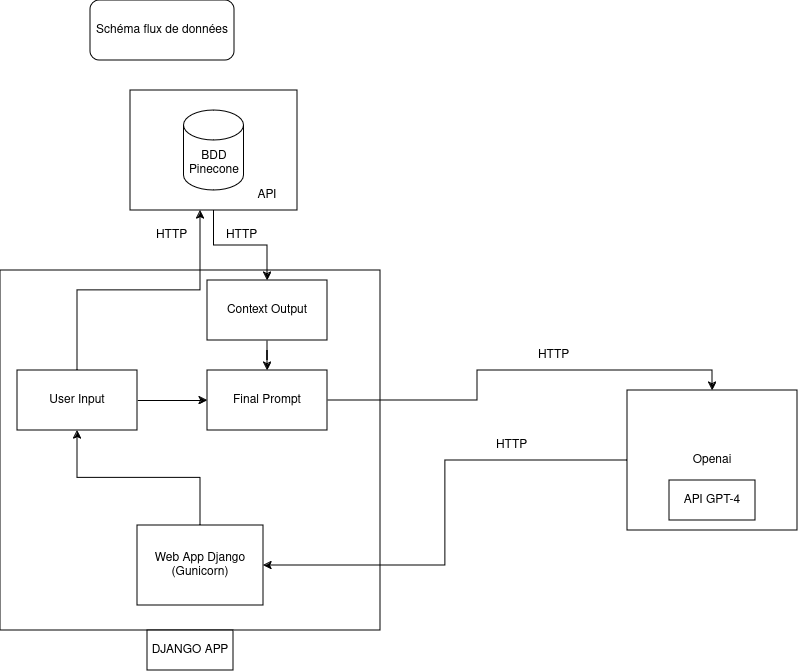

The diagram above was exported from draw.io. Its source (the exported page's mxGraphModel, read from the mxfile embedded in the PNG):
<mxGraphModel dx="1364" dy="795" grid="1" gridSize="10" guides="1" tooltips="1" connect="1" arrows="1" fold="1" page="1" pageScale="1" pageWidth="827" pageHeight="1169" background="#FFFFFF" math="0" shadow="0">
  <root>
    <mxCell id="0" />
    <mxCell id="1" parent="0" />
    <mxCell id="TivgYlR3zv6M5aocSG0U-3" value="Schéma flux de données" style="rounded=1;whiteSpace=wrap;html=1;" parent="1" vertex="1">
      <mxGeometry x="120" y="60" width="144" height="60" as="geometry" />
    </mxCell>
    <mxCell id="SHeW3jyOaabB0Jsm4SQX-6" value="" style="edgeStyle=orthogonalEdgeStyle;rounded=0;orthogonalLoop=1;jettySize=auto;html=1;" parent="1" source="TivgYlR3zv6M5aocSG0U-4" target="SHeW3jyOaabB0Jsm4SQX-5" edge="1">
      <mxGeometry relative="1" as="geometry" />
    </mxCell>
    <mxCell id="TivgYlR3zv6M5aocSG0U-4" value="Web App Django (Gunicorn)" style="rounded=0;whiteSpace=wrap;html=1;" parent="1" vertex="1">
      <mxGeometry x="167" y="585" width="126" height="80" as="geometry" />
    </mxCell>
    <mxCell id="SHeW3jyOaabB0Jsm4SQX-13" style="edgeStyle=orthogonalEdgeStyle;rounded=0;orthogonalLoop=1;jettySize=auto;html=1;entryX=1;entryY=0.5;entryDx=0;entryDy=0;" parent="1" source="TivgYlR3zv6M5aocSG0U-5" target="TivgYlR3zv6M5aocSG0U-4" edge="1">
      <mxGeometry relative="1" as="geometry" />
    </mxCell>
    <mxCell id="TivgYlR3zv6M5aocSG0U-5" value="Openai" style="rounded=0;whiteSpace=wrap;html=1;fillColor=none;" parent="1" vertex="1">
      <mxGeometry x="657" y="450" width="170" height="140" as="geometry" />
    </mxCell>
    <mxCell id="TivgYlR3zv6M5aocSG0U-6" value="API GPT-4" style="rounded=0;whiteSpace=wrap;html=1;" parent="1" vertex="1">
      <mxGeometry x="699" y="540" width="86" height="40" as="geometry" />
    </mxCell>
    <mxCell id="TivgYlR3zv6M5aocSG0U-7" value="BDD Pinecone" style="shape=cylinder3;whiteSpace=wrap;html=1;boundedLbl=1;backgroundOutline=1;size=15;" parent="1" vertex="1">
      <mxGeometry x="213.5" y="170" width="60" height="80" as="geometry" />
    </mxCell>
    <mxCell id="TivgYlR3zv6M5aocSG0U-20" value="&amp;nbsp;HTTP" style="text;html=1;strokeColor=none;fillColor=none;align=center;verticalAlign=middle;whiteSpace=wrap;rounded=0;" parent="1" vertex="1">
      <mxGeometry x="510" y="490" width="60" height="30" as="geometry" />
    </mxCell>
    <mxCell id="SHeW3jyOaabB0Jsm4SQX-16" style="edgeStyle=orthogonalEdgeStyle;rounded=0;orthogonalLoop=1;jettySize=auto;html=1;entryX=0.5;entryY=0;entryDx=0;entryDy=0;" parent="1" source="TivgYlR3zv6M5aocSG0U-29" target="SHeW3jyOaabB0Jsm4SQX-8" edge="1">
      <mxGeometry relative="1" as="geometry" />
    </mxCell>
    <mxCell id="TivgYlR3zv6M5aocSG0U-29" value="" style="rounded=0;whiteSpace=wrap;html=1;fillColor=none;" parent="1" vertex="1">
      <mxGeometry x="160" y="150" width="167" height="120" as="geometry" />
    </mxCell>
    <mxCell id="SHeW3jyOaabB0Jsm4SQX-3" value="&amp;nbsp;HTTP" style="text;html=1;strokeColor=none;fillColor=none;align=center;verticalAlign=middle;whiteSpace=wrap;rounded=0;" parent="1" vertex="1">
      <mxGeometry x="170" y="280" width="60" height="30" as="geometry" />
    </mxCell>
    <mxCell id="SHeW3jyOaabB0Jsm4SQX-4" value="API" style="text;html=1;strokeColor=none;fillColor=none;align=center;verticalAlign=middle;whiteSpace=wrap;rounded=0;" parent="1" vertex="1">
      <mxGeometry x="267" y="240" width="60" height="30" as="geometry" />
    </mxCell>
    <mxCell id="SHeW3jyOaabB0Jsm4SQX-11" style="edgeStyle=orthogonalEdgeStyle;rounded=0;orthogonalLoop=1;jettySize=auto;html=1;entryX=0;entryY=0.5;entryDx=0;entryDy=0;" parent="1" source="SHeW3jyOaabB0Jsm4SQX-5" target="SHeW3jyOaabB0Jsm4SQX-10" edge="1">
      <mxGeometry relative="1" as="geometry" />
    </mxCell>
    <mxCell id="SHeW3jyOaabB0Jsm4SQX-5" value="User Input" style="rounded=0;whiteSpace=wrap;html=1;" parent="1" vertex="1">
      <mxGeometry x="47" y="430" width="120" height="60" as="geometry" />
    </mxCell>
    <mxCell id="SHeW3jyOaabB0Jsm4SQX-9" style="edgeStyle=orthogonalEdgeStyle;rounded=0;orthogonalLoop=1;jettySize=auto;html=1;entryX=0.5;entryY=0;entryDx=0;entryDy=0;" parent="1" source="SHeW3jyOaabB0Jsm4SQX-8" target="SHeW3jyOaabB0Jsm4SQX-10" edge="1">
      <mxGeometry relative="1" as="geometry">
        <mxPoint x="470" y="380" as="targetPoint" />
      </mxGeometry>
    </mxCell>
    <mxCell id="SHeW3jyOaabB0Jsm4SQX-8" value="Context Output" style="rounded=0;whiteSpace=wrap;html=1;" parent="1" vertex="1">
      <mxGeometry x="237" y="340" width="120" height="60" as="geometry" />
    </mxCell>
    <mxCell id="SHeW3jyOaabB0Jsm4SQX-12" style="edgeStyle=orthogonalEdgeStyle;rounded=0;orthogonalLoop=1;jettySize=auto;html=1;entryX=0.5;entryY=0;entryDx=0;entryDy=0;" parent="1" source="SHeW3jyOaabB0Jsm4SQX-10" target="TivgYlR3zv6M5aocSG0U-5" edge="1">
      <mxGeometry relative="1" as="geometry" />
    </mxCell>
    <mxCell id="SHeW3jyOaabB0Jsm4SQX-10" value="Final Prompt" style="rounded=0;whiteSpace=wrap;html=1;" parent="1" vertex="1">
      <mxGeometry x="237" y="430" width="120" height="60" as="geometry" />
    </mxCell>
    <mxCell id="SHeW3jyOaabB0Jsm4SQX-15" style="edgeStyle=orthogonalEdgeStyle;rounded=0;orthogonalLoop=1;jettySize=auto;html=1;entryX=0.419;entryY=1;entryDx=0;entryDy=0;entryPerimeter=0;" parent="1" source="SHeW3jyOaabB0Jsm4SQX-5" target="TivgYlR3zv6M5aocSG0U-29" edge="1">
      <mxGeometry relative="1" as="geometry" />
    </mxCell>
    <mxCell id="SHeW3jyOaabB0Jsm4SQX-17" value="" style="rounded=0;whiteSpace=wrap;html=1;fillColor=none;" parent="1" vertex="1">
      <mxGeometry x="30" y="330" width="380" height="360" as="geometry" />
    </mxCell>
    <mxCell id="SHeW3jyOaabB0Jsm4SQX-18" value="&amp;nbsp;HTTP" style="text;html=1;strokeColor=none;fillColor=none;align=center;verticalAlign=middle;whiteSpace=wrap;rounded=0;" parent="1" vertex="1">
      <mxGeometry x="240" y="280" width="60" height="30" as="geometry" />
    </mxCell>
    <mxCell id="SHeW3jyOaabB0Jsm4SQX-19" value="&amp;nbsp;HTTP" style="text;html=1;strokeColor=none;fillColor=none;align=center;verticalAlign=middle;whiteSpace=wrap;rounded=0;" parent="1" vertex="1">
      <mxGeometry x="552" y="400" width="60" height="30" as="geometry" />
    </mxCell>
    <mxCell id="z8AvISeitXhEP7IgVyiG-2" value="DJANGO APP" style="rounded=0;whiteSpace=wrap;html=1;" vertex="1" parent="1">
      <mxGeometry x="177" y="690" width="86" height="40" as="geometry" />
    </mxCell>
  </root>
</mxGraphModel>